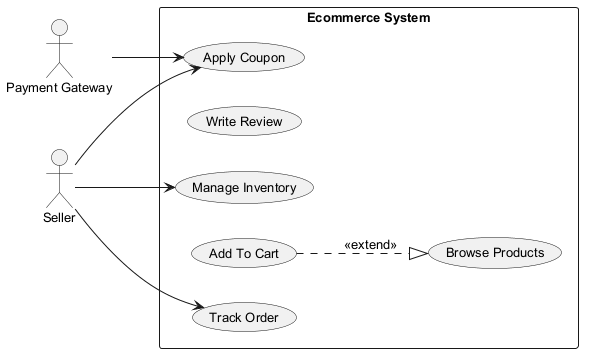

The diagram above was rendered by PlantUML. Its source (embedded in the PNG):
@startuml
skinparam backgroundColor #FFFFFF
skinparam classBackgroundColor #E8F4FA
skinparam classBorderColor #2C7DA0
skinparam defaultFontSize 13
left to right direction
actor "Payment Gateway" as PG
actor "Seller" as S
rectangle "Ecommerce System" {
  usecase "Apply Coupon" as UC_ApplyCoupon
  usecase "Browse Products" as UC_BrowseProducts
  usecase "Write Review" as UC_WriteReview
  usecase "Manage Inventory" as UC_ManageInventory
  usecase "Add To Cart" as UC_AddToCart
  usecase "Track Order" as UC_TrackOrder
}
PG --> UC_ApplyCoupon
S --> UC_ApplyCoupon
S --> UC_TrackOrder
S --> UC_ManageInventory
UC_AddToCart ..|> UC_BrowseProducts : <<extend>>
@enduml